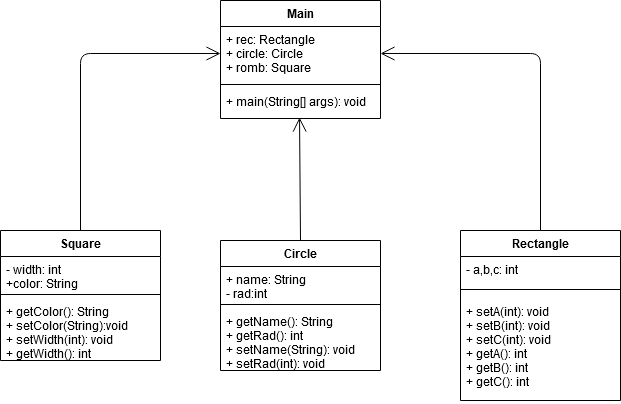

The diagram above was exported from draw.io. Its source (the exported page's mxGraphModel, read from the mxfile embedded in the PNG):
<mxGraphModel dx="1027" dy="555" grid="1" gridSize="10" guides="1" tooltips="1" connect="1" arrows="1" fold="1" page="1" pageScale="1" pageWidth="827" pageHeight="1169" math="0" shadow="0">
  <root>
    <mxCell id="0" />
    <mxCell id="1" parent="0" />
    <mxCell id="V8A50JnklEXiZrshAkny-13" value="Square" style="swimlane;fontStyle=1;align=center;verticalAlign=top;childLayout=stackLayout;horizontal=1;startSize=26;horizontalStack=0;resizeParent=1;resizeParentMax=0;resizeLast=0;collapsible=1;marginBottom=0;" vertex="1" parent="1">
      <mxGeometry x="70" y="330" width="160" height="130" as="geometry" />
    </mxCell>
    <mxCell id="V8A50JnklEXiZrshAkny-14" value="- width: int&#10;+color: String&#10;" style="text;strokeColor=none;fillColor=none;align=left;verticalAlign=top;spacingLeft=4;spacingRight=4;overflow=hidden;rotatable=0;points=[[0,0.5],[1,0.5]];portConstraint=eastwest;" vertex="1" parent="V8A50JnklEXiZrshAkny-13">
      <mxGeometry y="26" width="160" height="34" as="geometry" />
    </mxCell>
    <mxCell id="V8A50JnklEXiZrshAkny-15" value="" style="line;strokeWidth=1;fillColor=none;align=left;verticalAlign=middle;spacingTop=-1;spacingLeft=3;spacingRight=3;rotatable=0;labelPosition=right;points=[];portConstraint=eastwest;" vertex="1" parent="V8A50JnklEXiZrshAkny-13">
      <mxGeometry y="60" width="160" height="8" as="geometry" />
    </mxCell>
    <mxCell id="V8A50JnklEXiZrshAkny-16" value="+ getColor(): String&#10;+ setColor(String):void&#10;+ setWidth(int): void&#10;+ getWidth(): int&#10;" style="text;strokeColor=none;fillColor=none;align=left;verticalAlign=top;spacingLeft=4;spacingRight=4;overflow=hidden;rotatable=0;points=[[0,0.5],[1,0.5]];portConstraint=eastwest;" vertex="1" parent="V8A50JnklEXiZrshAkny-13">
      <mxGeometry y="68" width="160" height="62" as="geometry" />
    </mxCell>
    <mxCell id="V8A50JnklEXiZrshAkny-21" value="Rectangle" style="swimlane;fontStyle=1;align=center;verticalAlign=top;childLayout=stackLayout;horizontal=1;startSize=26;horizontalStack=0;resizeParent=1;resizeParentMax=0;resizeLast=0;collapsible=1;marginBottom=0;" vertex="1" parent="1">
      <mxGeometry x="530" y="330" width="160" height="170" as="geometry">
        <mxRectangle x="530" y="330" width="90" height="26" as="alternateBounds" />
      </mxGeometry>
    </mxCell>
    <mxCell id="V8A50JnklEXiZrshAkny-22" value="- a,b,c: int" style="text;strokeColor=none;fillColor=none;align=left;verticalAlign=top;spacingLeft=4;spacingRight=4;overflow=hidden;rotatable=0;points=[[0,0.5],[1,0.5]];portConstraint=eastwest;" vertex="1" parent="V8A50JnklEXiZrshAkny-21">
      <mxGeometry y="26" width="160" height="24" as="geometry" />
    </mxCell>
    <mxCell id="V8A50JnklEXiZrshAkny-23" value="" style="line;strokeWidth=1;fillColor=none;align=left;verticalAlign=middle;spacingTop=-1;spacingLeft=3;spacingRight=3;rotatable=0;labelPosition=right;points=[];portConstraint=eastwest;" vertex="1" parent="V8A50JnklEXiZrshAkny-21">
      <mxGeometry y="50" width="160" height="18" as="geometry" />
    </mxCell>
    <mxCell id="V8A50JnklEXiZrshAkny-24" value="+ setA(int): void&#10;+ setB(int): void&#10;+ setC(int): void&#10;+ getA(): int&#10;+ getB(): int&#10;+ getC(): int" style="text;strokeColor=none;fillColor=none;align=left;verticalAlign=top;spacingLeft=4;spacingRight=4;overflow=hidden;rotatable=0;points=[[0,0.5],[1,0.5]];portConstraint=eastwest;" vertex="1" parent="V8A50JnklEXiZrshAkny-21">
      <mxGeometry y="68" width="160" height="102" as="geometry" />
    </mxCell>
    <mxCell id="V8A50JnklEXiZrshAkny-26" value="Main" style="swimlane;fontStyle=1;align=center;verticalAlign=top;childLayout=stackLayout;horizontal=1;startSize=26;horizontalStack=0;resizeParent=1;resizeParentMax=0;resizeLast=0;collapsible=1;marginBottom=0;" vertex="1" parent="1">
      <mxGeometry x="290" y="100" width="160" height="118" as="geometry" />
    </mxCell>
    <mxCell id="V8A50JnklEXiZrshAkny-27" value="+ rec: Rectangle&#10;+ circle: Circle&#10;+ romb: Square&#10;" style="text;strokeColor=none;fillColor=none;align=left;verticalAlign=top;spacingLeft=4;spacingRight=4;overflow=hidden;rotatable=0;points=[[0,0.5],[1,0.5]];portConstraint=eastwest;" vertex="1" parent="V8A50JnklEXiZrshAkny-26">
      <mxGeometry y="26" width="160" height="54" as="geometry" />
    </mxCell>
    <mxCell id="V8A50JnklEXiZrshAkny-28" value="" style="line;strokeWidth=1;fillColor=none;align=left;verticalAlign=middle;spacingTop=-1;spacingLeft=3;spacingRight=3;rotatable=0;labelPosition=right;points=[];portConstraint=eastwest;" vertex="1" parent="V8A50JnklEXiZrshAkny-26">
      <mxGeometry y="80" width="160" height="8" as="geometry" />
    </mxCell>
    <mxCell id="V8A50JnklEXiZrshAkny-29" value="+ main(String[] args): void" style="text;strokeColor=none;fillColor=none;align=left;verticalAlign=top;spacingLeft=4;spacingRight=4;overflow=hidden;rotatable=0;points=[[0,0.5],[1,0.5]];portConstraint=eastwest;" vertex="1" parent="V8A50JnklEXiZrshAkny-26">
      <mxGeometry y="88" width="160" height="30" as="geometry" />
    </mxCell>
    <mxCell id="V8A50JnklEXiZrshAkny-17" value="Circle" style="swimlane;fontStyle=1;align=center;verticalAlign=top;childLayout=stackLayout;horizontal=1;startSize=26;horizontalStack=0;resizeParent=1;resizeParentMax=0;resizeLast=0;collapsible=1;marginBottom=0;" vertex="1" parent="1">
      <mxGeometry x="290" y="340" width="160" height="130" as="geometry" />
    </mxCell>
    <mxCell id="V8A50JnklEXiZrshAkny-18" value="+ name: String&#10;- rad:int&#10;" style="text;strokeColor=none;fillColor=none;align=left;verticalAlign=top;spacingLeft=4;spacingRight=4;overflow=hidden;rotatable=0;points=[[0,0.5],[1,0.5]];portConstraint=eastwest;" vertex="1" parent="V8A50JnklEXiZrshAkny-17">
      <mxGeometry y="26" width="160" height="34" as="geometry" />
    </mxCell>
    <mxCell id="V8A50JnklEXiZrshAkny-19" value="" style="line;strokeWidth=1;fillColor=none;align=left;verticalAlign=middle;spacingTop=-1;spacingLeft=3;spacingRight=3;rotatable=0;labelPosition=right;points=[];portConstraint=eastwest;" vertex="1" parent="V8A50JnklEXiZrshAkny-17">
      <mxGeometry y="60" width="160" height="8" as="geometry" />
    </mxCell>
    <mxCell id="V8A50JnklEXiZrshAkny-20" value="+ getName(): String&#10;+ getRad(): int&#10;+ setName(String): void&#10;+ setRad(int): void&#10;" style="text;strokeColor=none;fillColor=none;align=left;verticalAlign=top;spacingLeft=4;spacingRight=4;overflow=hidden;rotatable=0;points=[[0,0.5],[1,0.5]];portConstraint=eastwest;" vertex="1" parent="V8A50JnklEXiZrshAkny-17">
      <mxGeometry y="68" width="160" height="62" as="geometry" />
    </mxCell>
    <mxCell id="V8A50JnklEXiZrshAkny-33" value="" style="endArrow=open;endFill=1;endSize=12;html=1;entryX=0.494;entryY=0.967;entryDx=0;entryDy=0;entryPerimeter=0;exitX=0.5;exitY=0;exitDx=0;exitDy=0;" edge="1" parent="1" source="V8A50JnklEXiZrshAkny-17" target="V8A50JnklEXiZrshAkny-29">
      <mxGeometry width="160" relative="1" as="geometry">
        <mxPoint x="330" y="350" as="sourcePoint" />
        <mxPoint x="490" y="350" as="targetPoint" />
      </mxGeometry>
    </mxCell>
    <mxCell id="V8A50JnklEXiZrshAkny-34" value="" style="endArrow=open;endFill=1;endSize=12;html=1;entryX=1;entryY=0.5;entryDx=0;entryDy=0;exitX=0.5;exitY=0;exitDx=0;exitDy=0;" edge="1" parent="1" source="V8A50JnklEXiZrshAkny-21" target="V8A50JnklEXiZrshAkny-27">
      <mxGeometry width="160" relative="1" as="geometry">
        <mxPoint x="610.46" y="310.99" as="sourcePoint" />
        <mxPoint x="609.5" y="160" as="targetPoint" />
        <Array as="points">
          <mxPoint x="610" y="153" />
        </Array>
      </mxGeometry>
    </mxCell>
    <mxCell id="V8A50JnklEXiZrshAkny-35" value="" style="endArrow=open;endFill=1;endSize=12;html=1;entryX=0;entryY=0.5;entryDx=0;entryDy=0;exitX=0.5;exitY=0;exitDx=0;exitDy=0;" edge="1" parent="1" source="V8A50JnklEXiZrshAkny-13" target="V8A50JnklEXiZrshAkny-27">
      <mxGeometry width="160" relative="1" as="geometry">
        <mxPoint x="150.46" y="300.99" as="sourcePoint" />
        <mxPoint x="149.49999999999997" y="150" as="targetPoint" />
        <Array as="points">
          <mxPoint x="150" y="153" />
        </Array>
      </mxGeometry>
    </mxCell>
  </root>
</mxGraphModel>